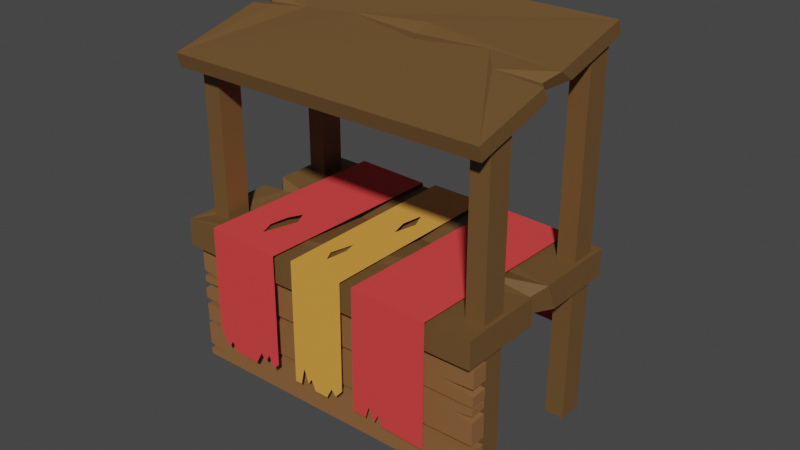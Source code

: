 # Source: MerchantStand.blend  (saved by Blender 2.81.16; exported with 4.5.12 LTS)
import bpy
from mathutils import Matrix  # noqa: F401  (used for matrix-valued properties, if any)

bpy.ops.wm.read_factory_settings(use_empty=True)
scene = bpy.context.scene
scene.name = 'Scene'

# ---- collections
col_collection = bpy.data.collections.new('Collection'); scene.collection.children.link(col_collection)

# ---- materials (node trees are filled in below, after node groups)
mat_material_001 = bpy.data.materials.new('Material.001')
mat_material_001.use_transparent_shadow = False
mat_material_004 = bpy.data.materials.new('Material.004')
mat_material_004.use_transparent_shadow = False
mat_material_003 = bpy.data.materials.new('Material.003')
mat_material_003.use_transparent_shadow = False
mat_material_002 = bpy.data.materials.new('Material.002')
mat_material_002.use_transparent_shadow = False

# ---- material node trees
mat_material_001.use_nodes = True; mat_material_001.node_tree.nodes.clear()
_N = mat_material_001.node_tree.nodes; _L = mat_material_001.node_tree.links
n0 = _N.new('ShaderNodeOutputMaterial'); n0.name = 'Material Output'; n0.location = (300, 300)
n1 = _N.new('ShaderNodeBsdfPrincipled'); n1.name = 'Principled BSDF'; n1.location = (10, 300)
n1.distribution = 'GGX'
n1.subsurface_method = 'BURLEY'
n1.inputs[0].default_value = (0.1523, 0.07961, 0.02633, 1.0)
n1.inputs[3].default_value = 1.45
n1.inputs[27].default_value = (0.0, 0.0, 0.0, 1.0)
n1.inputs[28].default_value = 1.0
_L.new(n1.outputs[0], n0.inputs[0])
n0.is_active_output = True
mat_material_004.use_nodes = True; mat_material_004.node_tree.nodes.clear()
_N = mat_material_004.node_tree.nodes; _L = mat_material_004.node_tree.links
n0 = _N.new('ShaderNodeOutputMaterial'); n0.name = 'Material Output'; n0.location = (300, 300)
n1 = _N.new('ShaderNodeBsdfPrincipled'); n1.name = 'Principled BSDF'; n1.location = (10, 300)
n1.distribution = 'GGX'
n1.subsurface_method = 'BURLEY'
n1.inputs[0].default_value = (0.2644, 0.1198, 0.04404, 1.0)
n1.inputs[3].default_value = 1.45
n1.inputs[27].default_value = (0.0, 0.0, 0.0, 1.0)
n1.inputs[28].default_value = 1.0
_L.new(n1.outputs[0], n0.inputs[0])
n0.is_active_output = True
mat_material_003.use_nodes = True; mat_material_003.node_tree.nodes.clear()
_N = mat_material_003.node_tree.nodes; _L = mat_material_003.node_tree.links
n0 = _N.new('ShaderNodeOutputMaterial'); n0.name = 'Material Output'; n0.location = (300, 300)
n1 = _N.new('ShaderNodeBsdfPrincipled'); n1.name = 'Principled BSDF'; n1.location = (10, 300)
n1.distribution = 'GGX'
n1.subsurface_method = 'BURLEY'
n1.inputs[0].default_value = (0.8, 0.3571, 0.05855, 1.0)
n1.inputs[3].default_value = 1.45
n1.inputs[27].default_value = (0.0, 0.0, 0.0, 1.0)
n1.inputs[28].default_value = 1.0
_L.new(n1.outputs[0], n0.inputs[0])
n0.is_active_output = True
mat_material_002.use_nodes = True; mat_material_002.node_tree.nodes.clear()
_N = mat_material_002.node_tree.nodes; _L = mat_material_002.node_tree.links
n0 = _N.new('ShaderNodeOutputMaterial'); n0.name = 'Material Output'; n0.location = (300, 300)
n1 = _N.new('ShaderNodeBsdfPrincipled'); n1.name = 'Principled BSDF'; n1.location = (10, 300)
n1.distribution = 'GGX'
n1.subsurface_method = 'BURLEY'
n1.inputs[0].default_value = (0.8, 0.0491, 0.04761, 1.0)
n1.inputs[2].default_value = 0.7814
n1.inputs[3].default_value = 1.45
n1.inputs[13].default_value = 0.5837
n1.inputs[27].default_value = (0.0, 0.0, 0.0, 1.0)
n1.inputs[28].default_value = 1.0
_L.new(n1.outputs[0], n0.inputs[0])
n0.is_active_output = True

# ---- world
world_world = bpy.data.worlds.new('World'); scene.world = world_world
world_world.use_nodes = True; world_world.node_tree.nodes.clear()
_N = world_world.node_tree.nodes; _L = world_world.node_tree.links
n0 = _N.new('ShaderNodeOutputWorld'); n0.name = 'World Output'; n0.location = (300, 300)
n1 = _N.new('ShaderNodeBackground'); n1.name = 'Background'; n1.location = (10, 300)
n1.inputs[0].default_value = (0.05088, 0.05088, 0.05088, 1.0)
_L.new(n1.outputs[0], n0.inputs[0])
n0.is_active_output = True
world_world.color = (0.05088, 0.05088, 0.05088)
world_world.use_sun_shadow = False
world_world.sun_shadow_jitter_overblur = 0.0

# ---- meshes
me_cube = bpy.data.meshes.new('Cube')
me_cube.from_pydata([(1.0, 1.0, 1.0), (1.0, 1.0, -1.0), (1.0, -1.0, 1.0), (1.0, -1.0, -1.0), (-1.0, 1.0, 1.0), (-1.0, 1.0, -1.0), (-1.0, -1.0, 1.0), (-1.0, -1.0, -1.0), (1.0, -0.1141, -1.0), (0.9339, -0.0004514, -0.85), (0.9486, -0.03537, 0.4806), (1.0, -0.1373, 1.0), (0.6875, -0.08324, 1.15), (1.0, 0.2435, -1.0), (1.0, 0.1167, 1.0), (-1.0, 0.3076, -1.0), (-0.9964, 0.184, -0.9786), (-0.9476, 0.1581, 0.2666), (-1.0, 0.247, 1.0), (-0.7018, 0.1947, 0.3811), (-1.0, 0.01548, -1.0), (-1.0, 0.001682, 1.0), (-0.871, 0.058, 0.8641), (-0.9673, -0.3082, -48.43), (-0.9673, 0.6491, 0.7007), (-0.9673, -0.05266, -49.33), (-0.9673, 0.9046, -0.1983), (-0.8518, -0.3082, -48.43), (-0.8518, 0.6491, 0.7007), (-0.8518, -0.05266, -49.33), (-0.8518, 0.9046, -0.1983), (-0.9454, -1.654, -44.14), (-0.9454, -0.7952, -0.0609), (-0.9454, -1.398, -45.03), (-0.9454, -0.5397, -0.9599), (-0.8299, -1.654, -44.14), (-0.8299, -0.7952, -0.0609), (-0.8299, -1.398, -45.03), (-0.8299, -0.5397, -0.9599), (0.8603, -0.3082, -48.43), (0.8603, 0.6491, 0.7007), (0.8603, -0.05266, -49.33), (0.8603, 0.9046, -0.1983), (0.9758, -0.3082, -48.43), (0.9758, 0.6491, 0.7007), (0.9758, -0.05266, -49.33), (0.9758, 0.9046, -0.1983), (1.0, 0.5099, -27.49), (1.0, 0.4367, -31.25), (1.0, -1.447, -20.61), (1.0, -1.52, -24.36), (-1.0, 0.5099, -27.49), (-1.0, 0.4367, -31.25), (-1.0, -1.447, -20.61), (-1.0, -1.52, -24.36), (1.0, -0.6533, -27.41), (0.9339, -0.5367, -27.52), (0.9486, -0.5222, -24.9), (1.0, -0.6029, -23.58), (0.6875, -0.5445, -23.48), (1.0, -0.3035, -28.64), (1.0, -0.3544, -24.45), (-1.0, -0.2408, -28.87), (-0.9964, -0.361, -28.4), (-0.9476, -0.3407, -25.97), (-1.0, -0.2269, -24.9), (-0.7018, -0.3007, -25.88), (-1.0, -0.5266, -27.86), (-1.0, -0.4669, -24.06), (-0.871, -0.4168, -24.5), (0.8603, -1.654, -44.14), (0.8603, -0.7952, -0.0609), (0.8603, -1.398, -45.03), (0.8603, -0.5397, -0.9599), (0.9758, -1.654, -44.14), (0.9758, -0.7952, -0.0609), (0.9758, -1.398, -45.03), (0.9758, -0.5397, -0.9599), (-0.3812, 0.2576, 0.6155), (0.09961, 0.3588, 0.857), (0.5532, 0.1957, 0.8427), (0.1269, 0.07903, 0.7781), (0.06617, 0.2209, 0.2318)], [], [(0, 79, 80, 81, 2, 11, 12, 14), (3, 2, 6, 7), (7, 6, 21, 20), (5, 1, 13, 9, 8, 3, 7, 20, 16, 15), (1, 0, 14, 13), (5, 4, 0, 1), (9, 10, 11, 8), (8, 11, 2, 3), (10, 12, 11), (14, 12, 10), (13, 14, 10, 9), (17, 19, 18), (16, 17, 18, 15), (15, 18, 4, 5), (21, 22, 19, 17), (20, 21, 17, 16), (23, 24, 26, 25), (25, 26, 30, 29), (29, 30, 28, 27), (27, 28, 24, 23), (25, 29, 27, 23), (30, 26, 24, 28), (31, 32, 34, 33), (33, 34, 38, 37), (37, 38, 36, 35), (35, 36, 32, 31), (33, 37, 35, 31), (38, 34, 32, 36), (39, 40, 42, 41), (41, 42, 46, 45), (45, 46, 44, 43), (43, 44, 40, 39), (41, 45, 43, 39), (46, 42, 40, 44), (47, 51, 65, 66, 69, 68, 53, 49, 58, 59, 61), (50, 49, 53, 54), (54, 53, 68, 67), (52, 48, 60, 56, 55, 50, 54, 67, 63, 62), (48, 47, 61, 60), (52, 51, 47, 48), (56, 57, 58, 55), (55, 58, 49, 50), (57, 59, 58), (61, 59, 57), (60, 61, 57, 56), (64, 66, 65), (63, 64, 65, 62), (62, 65, 51, 52), (68, 69, 66, 64), (67, 68, 64, 63), (70, 71, 73, 72), (72, 73, 77, 76), (76, 77, 75, 74), (74, 75, 71, 70), (72, 76, 74, 70), (77, 73, 71, 75), (2, 81, 78, 79, 0, 4, 18, 19, 22, 21, 6), (78, 81, 82), (78, 82, 79), (82, 81, 80), (79, 82, 80)])
_uv = me_cube.uv_layers.new(name='UVMap')
_uv.uv.foreach_set('vector', [0.625, 0.5, 0.7376, 0.5797, 0.6789, 0.5993, 0.7341, 0.6146, 0.625, 0.75, 0.625, 0.6422, 0.6419, 0.6249, 0.625, 0.6104, 0.375, 0.75, 0.625, 0.75, 0.625, 1.0, 0.375, 1.0, 0.375, 0.0, 0.625, 0.0, 0.625, 0.1252, 0.375, 0.1269, 0.125, 0.5, 0.375, 0.5, 0.375, 0.5946, 0.375, 0.6145, 0.375, 0.6393, 0.375, 0.75, 0.125, 0.75, 0.125, 0.6231, 0.125, 0.6134, 0.125, 0.5865, 0.375, 0.5, 0.625, 0.5, 0.625, 0.6104, 0.375, 0.5946, 0.375, 0.25, 0.625, 0.25, 0.625, 0.5, 0.375, 0.5, 0.375, 0.6145, 0.625, 0.628, 0.625, 0.6422, 0.375, 0.6393, 0.375, 0.6393, 0.625, 0.6422, 0.625, 0.75, 0.375, 0.75, 0.625, 0.628, 0.6419, 0.6249, 0.625, 0.6422, 0.625, 0.6104, 0.6419, 0.6249, 0.625, 0.628, 0.375, 0.5946, 0.625, 0.6104, 0.625, 0.628, 0.375, 0.6145, 0.875, 0.6166, 0.8506, 0.5878, 0.875, 0.5941, 0.375, 0.1366, 0.625, 0.1334, 0.625, 0.1559, 0.375, 0.1635, 0.375, 0.1635, 0.625, 0.1559, 0.625, 0.25, 0.375, 0.25, 0.875, 0.6248, 0.8601, 0.6154, 0.8506, 0.5878, 0.875, 0.6166, 0.375, 0.1269, 0.625, 0.1252, 0.625, 0.1334, 0.375, 0.1366, 0.375, 0.0, 0.625, 0.0, 0.625, 0.25, 0.375, 0.25, 0.375, 0.25, 0.625, 0.25, 0.625, 0.5, 0.375, 0.5, 0.375, 0.5, 0.625, 0.5, 0.625, 0.75, 0.375, 0.75, 0.375, 0.75, 0.625, 0.75, 0.625, 1.0, 0.375, 1.0, 0.125, 0.5, 0.375, 0.5, 0.375, 0.75, 0.125, 0.75, 0.625, 0.5, 0.875, 0.5, 0.875, 0.75, 0.625, 0.75, 0.375, 0.0, 0.625, 0.0, 0.625, 0.25, 0.375, 0.25, 0.375, 0.25, 0.625, 0.25, 0.625, 0.5, 0.375, 0.5, 0.375, 0.5, 0.625, 0.5, 0.625, 0.75, 0.375, 0.75, 0.375, 0.75, 0.625, 0.75, 0.625, 1.0, 0.375, 1.0, 0.125, 0.5, 0.375, 0.5, 0.375, 0.75, 0.125, 0.75, 0.625, 0.5, 0.875, 0.5, 0.875, 0.75, 0.625, 0.75, 0.375, 0.0, 0.625, 0.0, 0.625, 0.25, 0.375, 0.25, 0.375, 0.25, 0.625, 0.25, 0.625, 0.5, 0.375, 0.5, 0.375, 0.5, 0.625, 0.5, 0.625, 0.75, 0.375, 0.75, 0.375, 0.75, 0.625, 0.75, 0.625, 1.0, 0.375, 1.0, 0.125, 0.5, 0.375, 0.5, 0.375, 0.75, 0.125, 0.75, 0.625, 0.5, 0.875, 0.5, 0.875, 0.75, 0.625, 0.75, 0.625, 0.5, 0.875, 0.5, 0.875, 0.5941, 0.8506, 0.5878, 0.8601, 0.6154, 0.875, 0.6248, 0.875, 0.75, 0.625, 0.75, 0.625, 0.6422, 0.6419, 0.6249, 0.625, 0.6104, 0.375, 0.75, 0.625, 0.75, 0.625, 1.0, 0.375, 1.0, 0.375, 0.0, 0.625, 0.0, 0.625, 0.1252, 0.375, 0.1269, 0.125, 0.5, 0.375, 0.5, 0.375, 0.5946, 0.375, 0.6145, 0.375, 0.6393, 0.375, 0.75, 0.125, 0.75, 0.125, 0.6231, 0.125, 0.6134, 0.125, 0.5865, 0.375, 0.5, 0.625, 0.5, 0.625, 0.6104, 0.375, 0.5946, 0.375, 0.25, 0.625, 0.25, 0.625, 0.5, 0.375, 0.5, 0.375, 0.6145, 0.625, 0.628, 0.625, 0.6422, 0.375, 0.6393, 0.375, 0.6393, 0.625, 0.6422, 0.625, 0.75, 0.375, 0.75, 0.625, 0.628, 0.6419, 0.6249, 0.625, 0.6422, 0.625, 0.6104, 0.6419, 0.6249, 0.625, 0.628, 0.375, 0.5946, 0.625, 0.6104, 0.625, 0.628, 0.375, 0.6145, 0.875, 0.6166, 0.8506, 0.5878, 0.875, 0.5941, 0.375, 0.1366, 0.625, 0.1334, 0.625, 0.1559, 0.375, 0.1635, 0.375, 0.1635, 0.625, 0.1559, 0.625, 0.25, 0.375, 0.25, 0.875, 0.6248, 0.8601, 0.6154, 0.8506, 0.5878, 0.875, 0.6166, 0.375, 0.1269, 0.625, 0.1252, 0.625, 0.1334, 0.375, 0.1366, 0.375, 0.0, 0.625, 0.0, 0.625, 0.25, 0.375, 0.25, 0.375, 0.25, 0.625, 0.25, 0.625, 0.5, 0.375, 0.5, 0.375, 0.5, 0.625, 0.5, 0.625, 0.75, 0.375, 0.75, 0.375, 0.75, 0.625, 0.75, 0.625, 1.0, 0.375, 1.0, 0.125, 0.5, 0.375, 0.5, 0.375, 0.75, 0.125, 0.75, 0.625, 0.5, 0.875, 0.5, 0.875, 0.75, 0.625, 0.75, 0.625, 0.75, 0.7341, 0.6146, 0.7847, 0.5921, 0.7376, 0.5797, 0.625, 0.5, 0.875, 0.5, 0.875, 0.5941, 0.8506, 0.5878, 0.8601, 0.6154, 0.875, 0.6248, 0.875, 0.75, 0.7847, 0.5921, 0.7341, 0.6146, 0.7382, 0.5953, 0.7847, 0.5921, 0.7382, 0.5953, 0.7376, 0.5797, 0.7382, 0.5953, 0.7341, 0.6146, 0.6789, 0.5993, 0.7376, 0.5797, 0.7382, 0.5953, 0.6789, 0.5993])
me_cube.materials.append(mat_material_001)
me_cube.use_remesh_preserve_volume = False
me_cube.use_remesh_preserve_attributes = False
me_cube.use_mirror_vertex_groups = False
me_cube.update()
me_cube_008 = bpy.data.meshes.new('Cube.008')
me_cube_008.from_pydata([(-1.0, -1.0, -1.0), (-1.0, -1.0, 1.0), (-1.0, 1.0, -1.0), (-1.0, 1.0, 1.0), (1.0, -1.0, -1.0), (1.0, -1.0, 1.0), (1.0, 1.0, -1.0), (1.0, 1.0, 1.0), (0.1293, 1.0, 0.7773), (0.1261, -1.0, 0.7773), (-0.02028, 1.0, 1.0), (0.009859, -1.0, 1.0), (0.3945, 1.0, 1.0), (0.4258, -1.0, 1.0), (0.4982, 1.0, -0.8599), (0.5068, -1.0, -0.8599), (0.2915, -1.0, -1.0), (0.2895, 1.0, -1.0), (0.6287, 1.0, -1.0), (0.6488, -1.0, -1.0), (3.629, -1.0, -1.001), (3.574, -1.0, 0.9991), (3.629, 1.0, -1.001), (3.574, 1.0, 0.9991), (5.629, -1.0, -1.0), (5.574, -1.0, 0.9998), (5.629, 1.0, -1.0), (5.574, 1.0, 0.9998), (4.709, 1.0, 0.7768), (4.706, -1.0, 0.7768), (4.553, 1.0, 0.9996), (4.584, -1.0, 0.9996), (4.968, 1.0, 0.9995), (5.0, -1.0, 0.9996), (5.123, 1.0, -0.8604), (5.132, -1.0, -0.8604), (4.92, -1.0, -1.0), (4.918, 1.0, -1.0), (5.257, 1.0, -1.0), (5.277, -1.0, -1.0), (3.137, -1.0, 1.001), (3.417, -1.0, -0.9984), (3.137, 1.0, 1.001), (3.417, 1.0, -0.9984), (1.137, -1.0, 0.9978), (1.418, -1.0, -1.002), (1.137, 1.0, 0.9978), (1.418, 1.0, -1.002), (2.257, 1.0, -0.7778), (2.26, -1.0, -0.7778), (2.438, 1.0, -1.0), (2.408, -1.0, -1.0), (2.023, 1.0, -1.001), (1.992, -1.0, -1.001), (1.658, 1.0, 0.8587), (1.65, -1.0, 0.8587), (1.845, -1.0, 0.9991), (1.847, 1.0, 0.9991), (1.508, 1.0, 0.9985), (1.488, -1.0, 0.9985)], [], [(0, 1, 3, 2), (2, 3, 10, 8, 12, 7, 6, 18, 14, 17), (6, 7, 5, 4), (4, 5, 13, 9, 11, 1, 0, 16, 15, 19), (2, 17, 16, 0), (7, 12, 13, 5), (9, 8, 10, 11), (11, 10, 3, 1), (13, 12, 8, 9), (15, 14, 18, 19), (16, 17, 14, 15), (19, 18, 6, 4), (20, 21, 23, 22), (22, 23, 30, 28, 32, 27, 26, 38, 34, 37), (26, 27, 25, 24), (24, 25, 33, 29, 31, 21, 20, 36, 35, 39), (22, 37, 36, 20), (27, 32, 33, 25), (29, 28, 30, 31), (31, 30, 23, 21), (33, 32, 28, 29), (35, 34, 38, 39), (36, 37, 34, 35), (39, 38, 26, 24), (40, 41, 43, 42), (42, 43, 50, 48, 52, 47, 46, 58, 54, 57), (46, 47, 45, 44), (44, 45, 53, 49, 51, 41, 40, 56, 55, 59), (42, 57, 56, 40), (47, 52, 53, 45), (49, 48, 50, 51), (51, 50, 43, 41), (53, 52, 48, 49), (55, 54, 58, 59), (56, 57, 54, 55), (59, 58, 46, 44)])
_uv = me_cube_008.uv_layers.new(name='UVMap')
_uv.uv.foreach_set('vector', [0.375, 0.0, 0.625, 0.0, 0.625, 0.25, 0.375, 0.25, 0.375, 0.25, 0.625, 0.25, 0.625, 0.3312, 0.625, 0.3894, 0.625, 0.4243, 0.625, 0.5, 0.375, 0.5, 0.375, 0.4536, 0.375, 0.4384, 0.375, 0.4112, 0.375, 0.5, 0.625, 0.5, 0.625, 0.75, 0.375, 0.75, 0.375, 0.75, 0.625, 0.75, 0.625, 0.8218, 0.625, 0.861, 0.625, 0.915, 0.625, 1.0, 0.375, 1.0, 0.375, 0.8386, 0.375, 0.8105, 0.375, 0.7939, 0.125, 0.5, 0.2862, 0.5, 0.2864, 0.75, 0.125, 0.75, 0.625, 0.5, 0.7007, 0.5, 0.6968, 0.75, 0.625, 0.75, 0.736, 0.75, 0.7356, 0.5, 0.7938, 0.5, 0.79, 0.75, 0.79, 0.75, 0.7938, 0.5, 0.875, 0.5, 0.875, 0.75, 0.6968, 0.75, 0.7007, 0.5, 0.7356, 0.5, 0.736, 0.75, 0.3145, 0.75, 0.3134, 0.5, 0.3286, 0.5, 0.3311, 0.75, 0.2864, 0.75, 0.2862, 0.5, 0.3134, 0.5, 0.3145, 0.75, 0.3311, 0.75, 0.3286, 0.5, 0.375, 0.5, 0.375, 0.75, 0.375, 0.0, 0.625, 0.0, 0.625, 0.25, 0.375, 0.25, 0.375, 0.25, 0.625, 0.25, 0.625, 0.3312, 0.625, 0.3894, 0.625, 0.4243, 0.625, 0.5, 0.375, 0.5, 0.375, 0.4536, 0.375, 0.4384, 0.375, 0.4112, 0.375, 0.5, 0.625, 0.5, 0.625, 0.75, 0.375, 0.75, 0.375, 0.75, 0.625, 0.75, 0.625, 0.8218, 0.625, 0.861, 0.625, 0.915, 0.625, 1.0, 0.375, 1.0, 0.375, 0.8386, 0.375, 0.8105, 0.375, 0.7939, 0.125, 0.5, 0.2862, 0.5, 0.2864, 0.75, 0.125, 0.75, 0.625, 0.5, 0.7007, 0.5, 0.6968, 0.75, 0.625, 0.75, 0.736, 0.75, 0.7356, 0.5, 0.7938, 0.5, 0.79, 0.75, 0.79, 0.75, 0.7938, 0.5, 0.875, 0.5, 0.875, 0.75, 0.6968, 0.75, 0.7007, 0.5, 0.7356, 0.5, 0.736, 0.75, 0.3145, 0.75, 0.3134, 0.5, 0.3286, 0.5, 0.3311, 0.75, 0.2864, 0.75, 0.2862, 0.5, 0.3134, 0.5, 0.3145, 0.75, 0.3311, 0.75, 0.3286, 0.5, 0.375, 0.5, 0.375, 0.75, 0.375, 0.0, 0.625, 0.0, 0.625, 0.25, 0.375, 0.25, 0.375, 0.25, 0.625, 0.25, 0.625, 0.3312, 0.625, 0.3894, 0.625, 0.4243, 0.625, 0.5, 0.375, 0.5, 0.375, 0.4536, 0.375, 0.4384, 0.375, 0.4112, 0.375, 0.5, 0.625, 0.5, 0.625, 0.75, 0.375, 0.75, 0.375, 0.75, 0.625, 0.75, 0.625, 0.8218, 0.625, 0.861, 0.625, 0.915, 0.625, 1.0, 0.375, 1.0, 0.375, 0.8386, 0.375, 0.8105, 0.375, 0.7939, 0.125, 0.5, 0.2862, 0.5, 0.2864, 0.75, 0.125, 0.75, 0.625, 0.5, 0.7007, 0.5, 0.6968, 0.75, 0.625, 0.75, 0.736, 0.75, 0.7356, 0.5, 0.7938, 0.5, 0.79, 0.75, 0.79, 0.75, 0.7938, 0.5, 0.875, 0.5, 0.875, 0.75, 0.6968, 0.75, 0.7007, 0.5, 0.7356, 0.5, 0.736, 0.75, 0.3145, 0.75, 0.3134, 0.5, 0.3286, 0.5, 0.3311, 0.75, 0.2864, 0.75, 0.2862, 0.5, 0.3134, 0.5, 0.3145, 0.75, 0.3311, 0.75, 0.3286, 0.5, 0.375, 0.5, 0.375, 0.75])
me_cube_008.materials.append(mat_material_004)
me_cube_008.use_remesh_fix_poles = True
me_cube_008.use_remesh_preserve_attributes = False
me_cube_008.use_mirror_vertex_groups = False
me_cube_008.update()
me_plane_001 = bpy.data.meshes.new('Plane.001')
me_plane_001.from_pydata([(-1.744, -1.093, -0.05243), (0.0566, -1.0, -1.693), (-1.744, 0.9065, -0.05243), (0.03037, 1.0, 0.0), (0.03052, -1.0, 0.0), (-1.73, -1.077, -1.377), (-1.73, 0.923, -1.377), (0.0566, -0.7499, -1.693), (0.0566, -0.1416, -1.693), (0.05276, -0.606, -1.445), (0.0557, -0.4386, -1.634), (0.05442, -0.2953, -1.552), (0.0566, 0.3553, -1.693), (0.0535, 1.0, -1.493), (0.05432, 0.5525, -1.545), (0.05545, 0.7297, -1.618), (-0.2668, -0.4646, -0.008779), (-0.4715, -0.2807, -0.01483), (-0.365, -0.1693, -0.01168), (-0.1699, -0.2556, -0.005917), (-1.196, 0.0576, -0.03624), (-1.003, -0.04309, -0.03053), (-0.8399, 0.1404, -0.02571), (-1.051, 0.312, -0.03196)], [], [(0, 4, 16, 17, 18, 3, 2, 23, 22, 21), (3, 4, 1, 7, 9, 10, 11, 8, 12, 14, 15, 13), (0, 2, 6, 5), (3, 18, 19, 16, 4), (20, 23, 2, 0, 21)])
_uv = me_plane_001.uv_layers.new(name='UVMap')
_uv.uv.foreach_set('vector', [0.0, 0.0, 0.5153, 0.0, 0.429, 0.2755, 0.3695, 0.3729, 0.4004, 0.4258, 0.5152, 1.0, 0.0, 1.0, 0.2012, 0.6845, 0.2626, 0.5931, 0.2152, 0.5057, 0.5152, 1.0, 0.5153, 0.0, 1.0, 0.0, 1.0, 0.1251, 0.929, 0.197, 0.9833, 0.2807, 0.9598, 0.3523, 1.0, 0.4292, 1.0, 0.6776, 0.9577, 0.7762, 0.9786, 0.8648, 0.9427, 1.0, 0.0, 0.0, 0.0, 1.0, 0.0, 1.0, 0.0, 0.0, 0.5152, 1.0, 0.4004, 0.4258, 0.4571, 0.3775, 0.429, 0.2755, 0.5153, 0.0, 0.1591, 0.5611, 0.2012, 0.6845, 0.0, 1.0, 0.0, 0.0, 0.2152, 0.5057])
me_plane_001.materials.append(mat_material_003)
me_plane_001.use_remesh_fix_poles = True
me_plane_001.use_remesh_preserve_attributes = False
me_plane_001.use_mirror_vertex_groups = False
me_plane_001.update()
me_plane_002 = bpy.data.meshes.new('Plane.002')
me_plane_002.from_pydata([(-1.744, -1.093, -0.05243), (0.0566, 0.2274, -1.693), (-1.744, 0.9065, -0.05243), (-0.4963, -0.1477, -0.01556), (0.03037, 1.0, 0.0), (0.03052, -1.0, 0.0), (-1.73, -1.077, -1.377), (-1.73, 0.923, -1.377), (0.0566, -0.7485, -1.693), (0.0566, -0.4747, -1.693), (0.05296, -1.0, -1.456), (0.05477, -0.6059, -1.575), (0.05416, 1.0, -1.535), (0.05367, 0.4189, -1.503), (0.05505, 0.5491, -1.592), (0.05322, 0.693, -1.473), (0.05573, 0.8182, -1.636), (-0.3259, -0.19, -0.01052), (-0.1884, -0.02086, -0.006464), (-0.4949, 0.196, -0.01551), (-0.6157, 0.0005537, -0.01908), (-1.81, 3.082, -0.0562), (-0.009132, 3.175, -1.696), (-1.81, 5.082, -0.0562), (-0.009132, 5.175, -1.696), (-0.03536, 5.175, -0.003773), (-0.03521, 3.175, -0.003773), (-1.796, 3.098, -1.381), (-1.796, 5.098, -1.381), (-0.009132, 3.547, -1.696), (-0.009132, 3.799, -1.696), (-0.009132, 4.033, -1.696), (-0.01185, 3.642, -1.521), (-0.01109, 3.911, -1.57)], [], [(0, 5, 17, 3, 20, 19, 4, 2), (4, 5, 10, 8, 11, 9, 1, 13, 14, 15, 16, 12), (0, 2, 7, 6), (4, 19, 18, 17, 5), (21, 26, 25, 23), (25, 26, 22, 29, 32, 30, 33, 31, 24), (21, 23, 28, 27)])
_uv = me_plane_002.uv_layers.new(name='UVMap')
_uv.uv.foreach_set('vector', [0.0, 0.0, 0.5153, 0.0, 0.4118, 0.4144, 0.3623, 0.44, 0.3277, 0.5173, 0.3627, 0.6118, 0.5152, 1.0, 0.0, 1.0, 0.5152, 1.0, 0.5153, 0.0, 0.9323, 0.0, 1.0, 0.1257, 0.9663, 0.197, 1.0, 0.2627, 1.0, 0.6137, 0.9456, 0.7095, 0.9712, 0.7746, 0.9371, 0.8465, 0.9838, 0.9091, 0.9548, 1.0, 0.0, 0.0, 0.0, 1.0, 0.0, 1.0, 0.0, 0.0, 0.5152, 1.0, 0.3627, 0.6118, 0.4517, 0.4953, 0.4118, 0.4144, 0.5153, 0.0, 0.0, 0.0, 0.5153, 0.0, 0.5152, 1.0, 0.0, 1.0, 0.5152, 1.0, 0.5153, 0.0, 1.0, 0.0, 1.0, 0.1858, 0.9498, 0.2335, 1.0, 0.3118, 0.9637, 0.3681, 1.0, 0.4287, 1.0, 1.0, 0.0, 0.0, 0.0, 1.0, 0.0, 1.0, 0.0, 0.0])
me_plane_002.materials.append(mat_material_002)
me_plane_002.use_remesh_fix_poles = True
me_plane_002.use_remesh_preserve_attributes = False
me_plane_002.use_mirror_vertex_groups = False
me_plane_002.update()

# ---- objects
ob_redcloth = bpy.data.objects.new('RedCloth', me_cube)
ob_cube_008 = bpy.data.objects.new('Cube.008', me_cube_008)
ob_plane_001 = bpy.data.objects.new('Plane.001', me_plane_001)
ob_plane_000 = bpy.data.objects.new('Plane.000', me_plane_002)

# ---- transforms, parenting, visibility, modifiers, constraints
ob_redcloth.location = (0.1578, 0.0, 7.063)
ob_redcloth.rotation_euler = (0.2561, -0.0, 0.0)
ob_redcloth.scale = (2.933, 1.739, 0.1294)
ob_redcloth.lock_rotations_4d = False
ob_redcloth.empty_display_type = 'ARROWS'
ob_redcloth.lineart.crease_threshold = 0.0
ob_cube_008.location = (0.1948, -1.47, 2.936)
ob_cube_008.rotation_euler = (0.0, 1.57, -0.0)
ob_cube_008.scale = (0.3215, 0.1486, 2.875)
ob_cube_008.lineart.crease_threshold = 0.0
ob_plane_001.location = (0.1556, -1.735, 3.902)
ob_plane_001.rotation_euler = (0.0008354, 0.01829, -1.584)
ob_plane_001.scale = (2.05, 0.5206, 1.325)
ob_plane_001.lineart.crease_threshold = 0.0
ob_plane_000.location = (-1.406, -1.768, 3.902)
ob_plane_000.rotation_euler = (0.0008354, 0.01829, -1.615)
ob_plane_000.scale = (2.05, 0.7267, 1.325)
ob_plane_000.lineart.crease_threshold = 0.0

# ---- collection membership
col_collection.objects.link(ob_redcloth)
col_collection.objects.link(ob_cube_008)
col_collection.objects.link(ob_plane_001)
col_collection.objects.link(ob_plane_000)

# ---- scene / render settings (as saved in the file)
scene.frame_start = 1; scene.frame_end = 250; scene.frame_set(1)
scene.render.engine = 'BLENDER_EEVEE_NEXT'
scene.cycles.use_denoising = False
scene.cycles.samples = 128
scene.cycles.sampling_pattern = 'TABULATED_SOBOL'
scene.cycles.use_adaptive_sampling = False
scene.cycles.use_light_tree = False
scene.view_settings.view_transform = 'Filmic'
bpy.context.view_layer.update()

# ---- added for rendering (the .blend has no active camera and no usable light): camera, sun
cam_auto = bpy.data.cameras.new('AutoCamera')
cam_auto.lens = 50.0
cam_auto.sensor_width = 36.0
cam_auto.clip_end = 1000.0
ob_auto_camera = bpy.data.objects.new('AutoCamera', cam_auto)
scene.collection.objects.link(ob_auto_camera)
ob_auto_camera.location = (10.6215, -12.3169, 12.2752)
ob_auto_camera.rotation_euler = (1.09748, -7.21219e-08, 0.694738)
scene.camera = ob_auto_camera
light_auto_sun = bpy.data.lights.new('AutoSun', 'SUN')
light_auto_sun.energy = 3.0
light_auto_sun.angle = 0.0523599
ob_auto_sun = bpy.data.objects.new('AutoSun', light_auto_sun)
scene.collection.objects.link(ob_auto_sun)
ob_auto_sun.rotation_euler = (0.872665, 0.174533, 0.523599)
bpy.context.view_layer.update()
